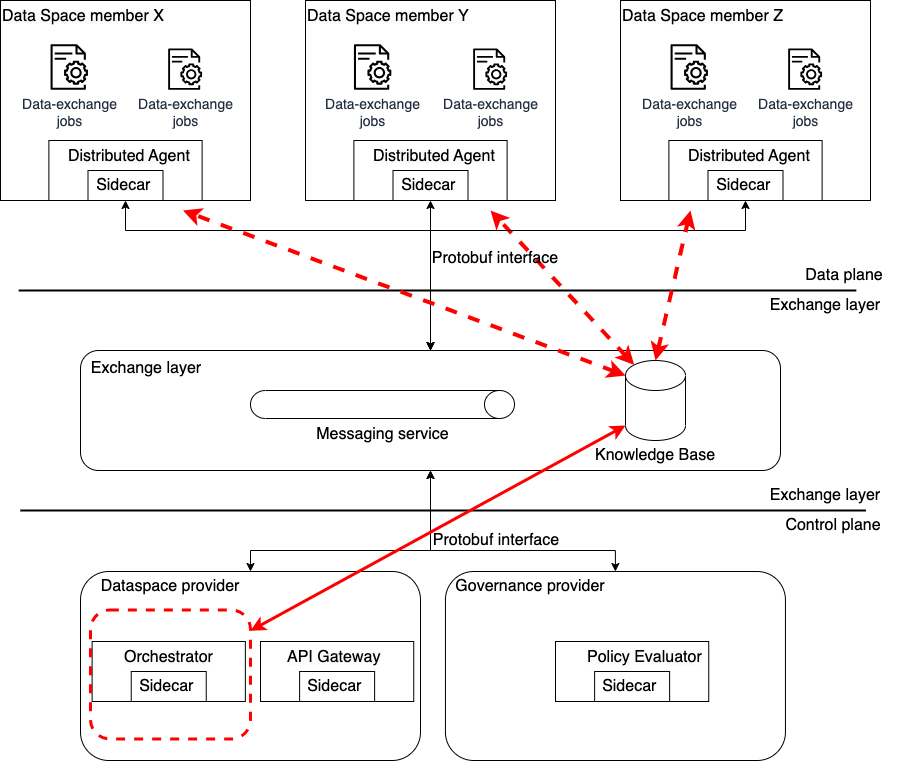

The diagram above was exported from draw.io. Its source (the exported page's mxGraphModel, read from the mxfile embedded in the PNG):
<mxGraphModel dx="1082" dy="1680" grid="1" gridSize="10" guides="1" tooltips="1" connect="1" arrows="1" fold="1" page="1" pageScale="1" pageWidth="1169" pageHeight="827" math="0" shadow="0">
  <root>
    <mxCell id="0" />
    <mxCell id="1" parent="0" />
    <mxCell id="TdQgPlCOAdEroEXN11oh-1" style="edgeStyle=orthogonalEdgeStyle;rounded=0;orthogonalLoop=1;jettySize=auto;html=1;entryX=0.5;entryY=1;entryDx=0;entryDy=0;startArrow=classic;startFill=1;" parent="1" source="TdQgPlCOAdEroEXN11oh-2" target="TdQgPlCOAdEroEXN11oh-4" edge="1">
      <mxGeometry relative="1" as="geometry">
        <Array as="points">
          <mxPoint x="645" y="520" />
          <mxPoint x="460" y="520" />
        </Array>
      </mxGeometry>
    </mxCell>
    <mxCell id="TdQgPlCOAdEroEXN11oh-2" value="" style="rounded=1;whiteSpace=wrap;html=1;" parent="1" vertex="1">
      <mxGeometry x="474.94" y="541" width="340" height="189" as="geometry" />
    </mxCell>
    <mxCell id="TdQgPlCOAdEroEXN11oh-3" value="" style="group" parent="1" vertex="1" connectable="0">
      <mxGeometry x="110" y="320" width="700" height="120" as="geometry" />
    </mxCell>
    <mxCell id="TdQgPlCOAdEroEXN11oh-4" value="" style="rounded=1;whiteSpace=wrap;html=1;" parent="TdQgPlCOAdEroEXN11oh-3" vertex="1">
      <mxGeometry width="700" height="120" as="geometry" />
    </mxCell>
    <mxCell id="TdQgPlCOAdEroEXN11oh-5" value="&lt;font style=&quot;font-size: 16px;&quot;&gt;Exchange layer&lt;/font&gt;" style="text;html=1;strokeColor=none;fillColor=none;align=center;verticalAlign=middle;whiteSpace=wrap;rounded=0;" parent="TdQgPlCOAdEroEXN11oh-3" vertex="1">
      <mxGeometry x="1" y="3" width="130" height="30" as="geometry" />
    </mxCell>
    <mxCell id="TdQgPlCOAdEroEXN11oh-6" value="" style="group" parent="TdQgPlCOAdEroEXN11oh-3" vertex="1" connectable="0">
      <mxGeometry x="510" y="10" width="130" height="110" as="geometry" />
    </mxCell>
    <mxCell id="stUjjPK8fQRGY2JS3tlU-1" style="rounded=0;orthogonalLoop=1;jettySize=auto;html=1;fillColor=#f8cecc;strokeColor=#FF0000;strokeWidth=4;startArrow=classic;startFill=1;dashed=1;exitX=0.145;exitY=0;exitDx=0;exitDy=4.35;exitPerimeter=0;" parent="TdQgPlCOAdEroEXN11oh-6" source="TdQgPlCOAdEroEXN11oh-7" edge="1">
      <mxGeometry relative="1" as="geometry">
        <mxPoint x="-100" y="-150" as="targetPoint" />
      </mxGeometry>
    </mxCell>
    <mxCell id="TdQgPlCOAdEroEXN11oh-7" value="" style="shape=cylinder3;whiteSpace=wrap;html=1;boundedLbl=1;backgroundOutline=1;size=15;" parent="TdQgPlCOAdEroEXN11oh-6" vertex="1">
      <mxGeometry x="35" width="60" height="80" as="geometry" />
    </mxCell>
    <mxCell id="TdQgPlCOAdEroEXN11oh-8" value="&lt;font style=&quot;font-size: 16px;&quot;&gt;Knowledge Base&lt;/font&gt;" style="text;html=1;strokeColor=none;fillColor=none;align=center;verticalAlign=middle;whiteSpace=wrap;rounded=0;" parent="TdQgPlCOAdEroEXN11oh-6" vertex="1">
      <mxGeometry y="80" width="130" height="30" as="geometry" />
    </mxCell>
    <mxCell id="TdQgPlCOAdEroEXN11oh-9" value="" style="group" parent="TdQgPlCOAdEroEXN11oh-3" vertex="1" connectable="0">
      <mxGeometry x="170" y="40" width="264" height="59" as="geometry" />
    </mxCell>
    <mxCell id="TdQgPlCOAdEroEXN11oh-10" value="" style="shape=cylinder3;whiteSpace=wrap;html=1;boundedLbl=1;backgroundOutline=1;size=15;rotation=90;" parent="TdQgPlCOAdEroEXN11oh-9" vertex="1">
      <mxGeometry x="118" y="-118" width="28" height="264" as="geometry" />
    </mxCell>
    <mxCell id="TdQgPlCOAdEroEXN11oh-11" value="&lt;font style=&quot;font-size: 16px;&quot;&gt;Messaging service&lt;/font&gt;" style="text;html=1;align=center;verticalAlign=middle;resizable=0;points=[];autosize=1;strokeColor=none;fillColor=none;" parent="TdQgPlCOAdEroEXN11oh-9" vertex="1">
      <mxGeometry x="52" y="29" width="160" height="30" as="geometry" />
    </mxCell>
    <mxCell id="TdQgPlCOAdEroEXN11oh-12" value="" style="group" parent="1" vertex="1" connectable="0">
      <mxGeometry x="30" y="-30" width="250" height="200" as="geometry" />
    </mxCell>
    <mxCell id="TdQgPlCOAdEroEXN11oh-13" value="" style="rounded=0;whiteSpace=wrap;html=1;" parent="TdQgPlCOAdEroEXN11oh-12" vertex="1">
      <mxGeometry width="250" height="200" as="geometry" />
    </mxCell>
    <mxCell id="TdQgPlCOAdEroEXN11oh-14" value="" style="rounded=0;whiteSpace=wrap;html=1;" parent="TdQgPlCOAdEroEXN11oh-12" vertex="1">
      <mxGeometry x="48.38" y="140" width="153.24" height="60" as="geometry" />
    </mxCell>
    <mxCell id="TdQgPlCOAdEroEXN11oh-15" value="&lt;font style=&quot;font-size: 16px;&quot;&gt;Sidecar&amp;nbsp;&lt;/font&gt;" style="rounded=0;whiteSpace=wrap;html=1;" parent="TdQgPlCOAdEroEXN11oh-12" vertex="1">
      <mxGeometry x="87.5" y="170" width="75" height="30" as="geometry" />
    </mxCell>
    <mxCell id="TdQgPlCOAdEroEXN11oh-16" value="&lt;font style=&quot;font-size: 14px;&quot;&gt;Data-exchange&lt;br&gt;jobs&lt;/font&gt;" style="sketch=0;outlineConnect=0;fontColor=#232F3E;gradientColor=none;fillColor=#000000;strokeColor=none;dashed=0;verticalLabelPosition=bottom;verticalAlign=top;align=center;html=1;fontSize=12;fontStyle=0;aspect=fixed;pointerEvents=1;shape=mxgraph.aws4.iot_device_jobs_resource;strokeWidth=1;" parent="TdQgPlCOAdEroEXN11oh-12" vertex="1">
      <mxGeometry x="167.62" y="47.92" width="34" height="41.44" as="geometry" />
    </mxCell>
    <mxCell id="TdQgPlCOAdEroEXN11oh-17" value="&lt;span style=&quot;color: rgb(0, 0, 0); font-family: Helvetica; font-style: normal; font-variant-ligatures: normal; font-variant-caps: normal; font-weight: 400; letter-spacing: normal; orphans: 2; text-align: center; text-indent: 0px; text-transform: none; widows: 2; word-spacing: 0px; -webkit-text-stroke-width: 0px; background-color: rgb(251, 251, 251); text-decoration-thickness: initial; text-decoration-style: initial; text-decoration-color: initial; float: none; display: inline !important;&quot;&gt;&lt;font style=&quot;font-size: 16px;&quot;&gt;Data Space member X&lt;/font&gt;&lt;/span&gt;" style="text;whiteSpace=wrap;html=1;" parent="TdQgPlCOAdEroEXN11oh-12" vertex="1">
      <mxGeometry width="180" height="40" as="geometry" />
    </mxCell>
    <mxCell id="TdQgPlCOAdEroEXN11oh-18" value="&lt;font style=&quot;font-size: 14px;&quot;&gt;Data-exchange&lt;br&gt;jobs&lt;/font&gt;" style="sketch=0;outlineConnect=0;fontColor=#232F3E;gradientColor=none;fillColor=#000000;strokeColor=none;dashed=0;verticalLabelPosition=bottom;verticalAlign=top;align=center;html=1;fontSize=12;fontStyle=0;aspect=fixed;pointerEvents=1;shape=mxgraph.aws4.iot_device_jobs_resource;strokeWidth=1;" parent="TdQgPlCOAdEroEXN11oh-12" vertex="1">
      <mxGeometry x="50" y="43.650000000000006" width="37.5" height="45.71" as="geometry" />
    </mxCell>
    <mxCell id="TdQgPlCOAdEroEXN11oh-19" value="&lt;span style=&quot;color: rgb(0, 0, 0); font-family: Helvetica; font-style: normal; font-variant-ligatures: normal; font-variant-caps: normal; font-weight: 400; letter-spacing: normal; orphans: 2; text-align: center; text-indent: 0px; text-transform: none; widows: 2; word-spacing: 0px; -webkit-text-stroke-width: 0px; background-color: rgb(251, 251, 251); text-decoration-thickness: initial; text-decoration-style: initial; text-decoration-color: initial; float: none; display: inline !important;&quot;&gt;&lt;font style=&quot;font-size: 16px;&quot;&gt;Distributed Agent&lt;/font&gt;&lt;/span&gt;" style="text;whiteSpace=wrap;html=1;" parent="TdQgPlCOAdEroEXN11oh-12" vertex="1">
      <mxGeometry x="65.62" y="140" width="128.38" height="40" as="geometry" />
    </mxCell>
    <mxCell id="TdQgPlCOAdEroEXN11oh-20" style="edgeStyle=orthogonalEdgeStyle;rounded=0;orthogonalLoop=1;jettySize=auto;html=1;startArrow=classic;startFill=1;" parent="1" source="TdQgPlCOAdEroEXN11oh-15" target="TdQgPlCOAdEroEXN11oh-4" edge="1">
      <mxGeometry relative="1" as="geometry">
        <Array as="points">
          <mxPoint x="155" y="200" />
          <mxPoint x="460" y="200" />
        </Array>
      </mxGeometry>
    </mxCell>
    <mxCell id="TdQgPlCOAdEroEXN11oh-21" value="" style="endArrow=none;html=1;rounded=0;strokeWidth=2;entryX=0.75;entryY=0;entryDx=0;entryDy=0;" parent="1" target="TdQgPlCOAdEroEXN11oh-22" edge="1">
      <mxGeometry width="50" height="50" relative="1" as="geometry">
        <mxPoint x="50" y="480" as="sourcePoint" />
        <mxPoint x="960" y="480" as="targetPoint" />
      </mxGeometry>
    </mxCell>
    <mxCell id="TdQgPlCOAdEroEXN11oh-22" value="&lt;font style=&quot;font-size: 16px;&quot;&gt;Control plane&lt;/font&gt;" style="text;html=1;strokeColor=none;fillColor=none;align=center;verticalAlign=middle;whiteSpace=wrap;rounded=0;" parent="1" vertex="1">
      <mxGeometry x="798" y="480" width="130" height="30" as="geometry" />
    </mxCell>
    <mxCell id="TdQgPlCOAdEroEXN11oh-23" value="&lt;font style=&quot;font-size: 16px;&quot;&gt;Exchange layer&lt;/font&gt;" style="text;html=1;strokeColor=none;fillColor=none;align=center;verticalAlign=middle;whiteSpace=wrap;rounded=0;" parent="1" vertex="1">
      <mxGeometry x="790" y="450" width="130" height="30" as="geometry" />
    </mxCell>
    <mxCell id="TdQgPlCOAdEroEXN11oh-24" value="" style="group" parent="1" vertex="1" connectable="0">
      <mxGeometry x="335" y="-30" width="250" height="200" as="geometry" />
    </mxCell>
    <mxCell id="TdQgPlCOAdEroEXN11oh-25" value="" style="rounded=0;whiteSpace=wrap;html=1;" parent="TdQgPlCOAdEroEXN11oh-24" vertex="1">
      <mxGeometry width="250" height="200" as="geometry" />
    </mxCell>
    <mxCell id="TdQgPlCOAdEroEXN11oh-26" value="" style="rounded=0;whiteSpace=wrap;html=1;" parent="TdQgPlCOAdEroEXN11oh-24" vertex="1">
      <mxGeometry x="48.38" y="140" width="153.24" height="60" as="geometry" />
    </mxCell>
    <mxCell id="TdQgPlCOAdEroEXN11oh-27" value="&lt;font style=&quot;font-size: 16px;&quot;&gt;Sidecar&amp;nbsp;&lt;/font&gt;" style="rounded=0;whiteSpace=wrap;html=1;" parent="TdQgPlCOAdEroEXN11oh-24" vertex="1">
      <mxGeometry x="87.5" y="170" width="75" height="30" as="geometry" />
    </mxCell>
    <mxCell id="TdQgPlCOAdEroEXN11oh-28" value="&lt;font style=&quot;font-size: 14px;&quot;&gt;Data-exchange&lt;br&gt;jobs&lt;/font&gt;" style="sketch=0;outlineConnect=0;fontColor=#232F3E;gradientColor=none;fillColor=#000000;strokeColor=none;dashed=0;verticalLabelPosition=bottom;verticalAlign=top;align=center;html=1;fontSize=12;fontStyle=0;aspect=fixed;pointerEvents=1;shape=mxgraph.aws4.iot_device_jobs_resource;strokeWidth=1;" parent="TdQgPlCOAdEroEXN11oh-24" vertex="1">
      <mxGeometry x="167.62" y="47.92" width="34" height="41.44" as="geometry" />
    </mxCell>
    <mxCell id="TdQgPlCOAdEroEXN11oh-29" value="&lt;span style=&quot;color: rgb(0, 0, 0); font-family: Helvetica; font-style: normal; font-variant-ligatures: normal; font-variant-caps: normal; font-weight: 400; letter-spacing: normal; orphans: 2; text-align: center; text-indent: 0px; text-transform: none; widows: 2; word-spacing: 0px; -webkit-text-stroke-width: 0px; background-color: rgb(251, 251, 251); text-decoration-thickness: initial; text-decoration-style: initial; text-decoration-color: initial; float: none; display: inline !important;&quot;&gt;&lt;font style=&quot;font-size: 16px;&quot;&gt;Data Space member Y&lt;/font&gt;&lt;/span&gt;" style="text;whiteSpace=wrap;html=1;" parent="TdQgPlCOAdEroEXN11oh-24" vertex="1">
      <mxGeometry width="180" height="40" as="geometry" />
    </mxCell>
    <mxCell id="TdQgPlCOAdEroEXN11oh-30" value="&lt;font style=&quot;font-size: 14px;&quot;&gt;Data-exchange&lt;br&gt;jobs&lt;/font&gt;" style="sketch=0;outlineConnect=0;fontColor=#232F3E;gradientColor=none;fillColor=#000000;strokeColor=none;dashed=0;verticalLabelPosition=bottom;verticalAlign=top;align=center;html=1;fontSize=12;fontStyle=0;aspect=fixed;pointerEvents=1;shape=mxgraph.aws4.iot_device_jobs_resource;strokeWidth=1;" parent="TdQgPlCOAdEroEXN11oh-24" vertex="1">
      <mxGeometry x="48.38" y="43.650000000000006" width="37.5" height="45.71" as="geometry" />
    </mxCell>
    <mxCell id="TdQgPlCOAdEroEXN11oh-31" value="&lt;span style=&quot;color: rgb(0, 0, 0); font-family: Helvetica; font-style: normal; font-variant-ligatures: normal; font-variant-caps: normal; font-weight: 400; letter-spacing: normal; orphans: 2; text-align: center; text-indent: 0px; text-transform: none; widows: 2; word-spacing: 0px; -webkit-text-stroke-width: 0px; background-color: rgb(251, 251, 251); text-decoration-thickness: initial; text-decoration-style: initial; text-decoration-color: initial; float: none; display: inline !important;&quot;&gt;&lt;font style=&quot;font-size: 16px;&quot;&gt;Distributed Agent&lt;/font&gt;&lt;/span&gt;" style="text;whiteSpace=wrap;html=1;" parent="TdQgPlCOAdEroEXN11oh-24" vertex="1">
      <mxGeometry x="65.62" y="140" width="128.38" height="40" as="geometry" />
    </mxCell>
    <mxCell id="TdQgPlCOAdEroEXN11oh-32" value="" style="group" parent="1" vertex="1" connectable="0">
      <mxGeometry x="650" y="-30" width="250" height="200" as="geometry" />
    </mxCell>
    <mxCell id="TdQgPlCOAdEroEXN11oh-33" value="" style="rounded=0;whiteSpace=wrap;html=1;" parent="TdQgPlCOAdEroEXN11oh-32" vertex="1">
      <mxGeometry width="250" height="200" as="geometry" />
    </mxCell>
    <mxCell id="TdQgPlCOAdEroEXN11oh-34" value="" style="rounded=0;whiteSpace=wrap;html=1;" parent="TdQgPlCOAdEroEXN11oh-32" vertex="1">
      <mxGeometry x="48.38" y="140" width="153.24" height="60" as="geometry" />
    </mxCell>
    <mxCell id="TdQgPlCOAdEroEXN11oh-35" value="&lt;font style=&quot;font-size: 16px;&quot;&gt;Sidecar&amp;nbsp;&lt;/font&gt;" style="rounded=0;whiteSpace=wrap;html=1;" parent="TdQgPlCOAdEroEXN11oh-32" vertex="1">
      <mxGeometry x="87.5" y="170" width="75" height="30" as="geometry" />
    </mxCell>
    <mxCell id="TdQgPlCOAdEroEXN11oh-36" value="&lt;font style=&quot;font-size: 14px;&quot;&gt;Data-exchange&lt;br&gt;jobs&lt;/font&gt;" style="sketch=0;outlineConnect=0;fontColor=#232F3E;gradientColor=none;fillColor=#000000;strokeColor=none;dashed=0;verticalLabelPosition=bottom;verticalAlign=top;align=center;html=1;fontSize=12;fontStyle=0;aspect=fixed;pointerEvents=1;shape=mxgraph.aws4.iot_device_jobs_resource;strokeWidth=1;" parent="TdQgPlCOAdEroEXN11oh-32" vertex="1">
      <mxGeometry x="167.62" y="47.92" width="34" height="41.44" as="geometry" />
    </mxCell>
    <mxCell id="TdQgPlCOAdEroEXN11oh-37" value="&lt;span style=&quot;color: rgb(0, 0, 0); font-family: Helvetica; font-style: normal; font-variant-ligatures: normal; font-variant-caps: normal; font-weight: 400; letter-spacing: normal; orphans: 2; text-align: center; text-indent: 0px; text-transform: none; widows: 2; word-spacing: 0px; -webkit-text-stroke-width: 0px; background-color: rgb(251, 251, 251); text-decoration-thickness: initial; text-decoration-style: initial; text-decoration-color: initial; float: none; display: inline !important;&quot;&gt;&lt;font style=&quot;font-size: 16px;&quot;&gt;Data Space member Z&lt;/font&gt;&lt;/span&gt;" style="text;whiteSpace=wrap;html=1;" parent="TdQgPlCOAdEroEXN11oh-32" vertex="1">
      <mxGeometry width="180" height="40" as="geometry" />
    </mxCell>
    <mxCell id="TdQgPlCOAdEroEXN11oh-38" value="&lt;font style=&quot;font-size: 14px;&quot;&gt;Data-exchange&lt;br&gt;jobs&lt;/font&gt;" style="sketch=0;outlineConnect=0;fontColor=#232F3E;gradientColor=none;fillColor=#000000;strokeColor=none;dashed=0;verticalLabelPosition=bottom;verticalAlign=top;align=center;html=1;fontSize=12;fontStyle=0;aspect=fixed;pointerEvents=1;shape=mxgraph.aws4.iot_device_jobs_resource;strokeWidth=1;" parent="TdQgPlCOAdEroEXN11oh-32" vertex="1">
      <mxGeometry x="50" y="43.650000000000006" width="37.5" height="45.71" as="geometry" />
    </mxCell>
    <mxCell id="TdQgPlCOAdEroEXN11oh-39" value="&lt;span style=&quot;color: rgb(0, 0, 0); font-family: Helvetica; font-style: normal; font-variant-ligatures: normal; font-variant-caps: normal; font-weight: 400; letter-spacing: normal; orphans: 2; text-align: center; text-indent: 0px; text-transform: none; widows: 2; word-spacing: 0px; -webkit-text-stroke-width: 0px; background-color: rgb(251, 251, 251); text-decoration-thickness: initial; text-decoration-style: initial; text-decoration-color: initial; float: none; display: inline !important;&quot;&gt;&lt;font style=&quot;font-size: 16px;&quot;&gt;Distributed Agent&lt;/font&gt;&lt;/span&gt;" style="text;whiteSpace=wrap;html=1;" parent="TdQgPlCOAdEroEXN11oh-32" vertex="1">
      <mxGeometry x="65.62" y="140" width="128.38" height="40" as="geometry" />
    </mxCell>
    <mxCell id="TdQgPlCOAdEroEXN11oh-40" style="edgeStyle=orthogonalEdgeStyle;rounded=0;orthogonalLoop=1;jettySize=auto;html=1;startArrow=classic;startFill=1;" parent="1" source="TdQgPlCOAdEroEXN11oh-27" target="TdQgPlCOAdEroEXN11oh-4" edge="1">
      <mxGeometry relative="1" as="geometry" />
    </mxCell>
    <mxCell id="TdQgPlCOAdEroEXN11oh-41" style="edgeStyle=orthogonalEdgeStyle;rounded=0;orthogonalLoop=1;jettySize=auto;html=1;startArrow=classic;startFill=1;" parent="1" source="TdQgPlCOAdEroEXN11oh-33" target="TdQgPlCOAdEroEXN11oh-4" edge="1">
      <mxGeometry relative="1" as="geometry">
        <Array as="points">
          <mxPoint x="775" y="200" />
          <mxPoint x="460" y="200" />
        </Array>
      </mxGeometry>
    </mxCell>
    <mxCell id="TdQgPlCOAdEroEXN11oh-44" value="" style="endArrow=none;html=1;rounded=0;strokeWidth=2;entryX=0.75;entryY=0;entryDx=0;entryDy=0;" parent="1" edge="1">
      <mxGeometry width="50" height="50" relative="1" as="geometry">
        <mxPoint x="48.25" y="260" as="sourcePoint" />
        <mxPoint x="885.75" y="260" as="targetPoint" />
      </mxGeometry>
    </mxCell>
    <mxCell id="TdQgPlCOAdEroEXN11oh-45" value="&lt;font style=&quot;font-size: 16px;&quot;&gt;Exchange layer&lt;/font&gt;" style="text;html=1;strokeColor=none;fillColor=none;align=center;verticalAlign=middle;whiteSpace=wrap;rounded=0;" parent="1" vertex="1">
      <mxGeometry x="790" y="260" width="130" height="30" as="geometry" />
    </mxCell>
    <mxCell id="TdQgPlCOAdEroEXN11oh-46" value="&lt;font style=&quot;font-size: 16px;&quot;&gt;Data plane&lt;/font&gt;" style="text;html=1;strokeColor=none;fillColor=none;align=center;verticalAlign=middle;whiteSpace=wrap;rounded=0;" parent="1" vertex="1">
      <mxGeometry x="809" y="230" width="130" height="30" as="geometry" />
    </mxCell>
    <mxCell id="TdQgPlCOAdEroEXN11oh-47" style="edgeStyle=orthogonalEdgeStyle;rounded=0;orthogonalLoop=1;jettySize=auto;html=1;entryX=0.5;entryY=1;entryDx=0;entryDy=0;startArrow=classic;startFill=1;" parent="1" source="TdQgPlCOAdEroEXN11oh-48" target="TdQgPlCOAdEroEXN11oh-4" edge="1">
      <mxGeometry relative="1" as="geometry">
        <Array as="points">
          <mxPoint x="280" y="520" />
          <mxPoint x="460" y="520" />
        </Array>
      </mxGeometry>
    </mxCell>
    <mxCell id="TdQgPlCOAdEroEXN11oh-48" value="" style="rounded=1;whiteSpace=wrap;html=1;" parent="1" vertex="1">
      <mxGeometry x="110" y="541" width="340" height="189" as="geometry" />
    </mxCell>
    <mxCell id="TdQgPlCOAdEroEXN11oh-49" value="&lt;font style=&quot;font-size: 16px;&quot;&gt;Dataspace provider&lt;/font&gt;" style="text;html=1;strokeColor=none;fillColor=none;align=center;verticalAlign=middle;whiteSpace=wrap;rounded=0;" parent="1" vertex="1">
      <mxGeometry x="120" y="541" width="160" height="30" as="geometry" />
    </mxCell>
    <mxCell id="TdQgPlCOAdEroEXN11oh-50" value="" style="rounded=0;whiteSpace=wrap;html=1;" parent="1" vertex="1">
      <mxGeometry x="290" y="611" width="153.24" height="60" as="geometry" />
    </mxCell>
    <mxCell id="TdQgPlCOAdEroEXN11oh-51" value="&lt;font style=&quot;font-size: 16px;&quot;&gt;Sidecar&amp;nbsp;&lt;/font&gt;" style="rounded=0;whiteSpace=wrap;html=1;" parent="1" vertex="1">
      <mxGeometry x="329.12" y="641" width="75" height="30" as="geometry" />
    </mxCell>
    <mxCell id="TdQgPlCOAdEroEXN11oh-52" value="&lt;span style=&quot;color: rgb(0, 0, 0); font-family: Helvetica; font-style: normal; font-variant-ligatures: normal; font-variant-caps: normal; font-weight: 400; letter-spacing: normal; orphans: 2; text-align: center; text-indent: 0px; text-transform: none; widows: 2; word-spacing: 0px; -webkit-text-stroke-width: 0px; background-color: rgb(251, 251, 251); text-decoration-thickness: initial; text-decoration-style: initial; text-decoration-color: initial; float: none; display: inline !important;&quot;&gt;&lt;font style=&quot;font-size: 16px;&quot;&gt;API Gateway&lt;/font&gt;&lt;/span&gt;" style="text;whiteSpace=wrap;html=1;" parent="1" vertex="1">
      <mxGeometry x="314.86" y="611" width="128.38" height="40" as="geometry" />
    </mxCell>
    <mxCell id="TdQgPlCOAdEroEXN11oh-53" value="" style="rounded=0;whiteSpace=wrap;html=1;" parent="1" vertex="1">
      <mxGeometry x="585" y="611" width="153.24" height="60" as="geometry" />
    </mxCell>
    <mxCell id="TdQgPlCOAdEroEXN11oh-54" value="&lt;font style=&quot;font-size: 16px;&quot;&gt;Sidecar&amp;nbsp;&lt;/font&gt;" style="rounded=0;whiteSpace=wrap;html=1;" parent="1" vertex="1">
      <mxGeometry x="624.12" y="641" width="75" height="30" as="geometry" />
    </mxCell>
    <mxCell id="TdQgPlCOAdEroEXN11oh-55" value="&lt;span style=&quot;color: rgb(0, 0, 0); font-family: Helvetica; font-style: normal; font-variant-ligatures: normal; font-variant-caps: normal; font-weight: 400; letter-spacing: normal; orphans: 2; text-align: center; text-indent: 0px; text-transform: none; widows: 2; word-spacing: 0px; -webkit-text-stroke-width: 0px; background-color: rgb(251, 251, 251); text-decoration-thickness: initial; text-decoration-style: initial; text-decoration-color: initial; float: none; display: inline !important;&quot;&gt;&lt;font style=&quot;font-size: 16px;&quot;&gt;Policy Evaluator&lt;/font&gt;&lt;/span&gt;" style="text;whiteSpace=wrap;html=1;" parent="1" vertex="1">
      <mxGeometry x="615" y="611" width="128.38" height="40" as="geometry" />
    </mxCell>
    <mxCell id="TdQgPlCOAdEroEXN11oh-56" value="" style="rounded=0;whiteSpace=wrap;html=1;" parent="1" vertex="1">
      <mxGeometry x="121.62" y="611" width="153.24" height="60" as="geometry" />
    </mxCell>
    <mxCell id="TdQgPlCOAdEroEXN11oh-57" value="&lt;font style=&quot;font-size: 16px;&quot;&gt;Sidecar&amp;nbsp;&lt;/font&gt;" style="rounded=0;whiteSpace=wrap;html=1;" parent="1" vertex="1">
      <mxGeometry x="160.74" y="641" width="75" height="30" as="geometry" />
    </mxCell>
    <mxCell id="TdQgPlCOAdEroEXN11oh-58" value="&lt;span style=&quot;color: rgb(0, 0, 0); font-family: Helvetica; font-style: normal; font-variant-ligatures: normal; font-variant-caps: normal; font-weight: 400; letter-spacing: normal; orphans: 2; text-align: center; text-indent: 0px; text-transform: none; widows: 2; word-spacing: 0px; -webkit-text-stroke-width: 0px; background-color: rgb(251, 251, 251); text-decoration-thickness: initial; text-decoration-style: initial; text-decoration-color: initial; float: none; display: inline !important;&quot;&gt;&lt;font style=&quot;font-size: 16px;&quot;&gt;Orchestrator&lt;/font&gt;&lt;/span&gt;" style="text;whiteSpace=wrap;html=1;" parent="1" vertex="1">
      <mxGeometry x="151.62" y="611" width="128.38" height="40" as="geometry" />
    </mxCell>
    <mxCell id="TdQgPlCOAdEroEXN11oh-59" value="&lt;font style=&quot;font-size: 16px;&quot;&gt;Governance provider&lt;/font&gt;" style="text;html=1;strokeColor=none;fillColor=none;align=center;verticalAlign=middle;whiteSpace=wrap;rounded=0;" parent="1" vertex="1">
      <mxGeometry x="480" y="541" width="160" height="30" as="geometry" />
    </mxCell>
    <mxCell id="TdQgPlCOAdEroEXN11oh-60" value="" style="rounded=1;whiteSpace=wrap;html=1;fillColor=none;strokeColor=#FF0000;strokeWidth=3;dashed=1;" parent="1" vertex="1">
      <mxGeometry x="120" y="579.5" width="160" height="129" as="geometry" />
    </mxCell>
    <mxCell id="TdQgPlCOAdEroEXN11oh-61" style="rounded=0;orthogonalLoop=1;jettySize=auto;html=1;entryX=0;entryY=1;entryDx=0;entryDy=-15;entryPerimeter=0;strokeColor=#FF0000;strokeWidth=3;startArrow=classic;startFill=1;" parent="1" source="TdQgPlCOAdEroEXN11oh-60" target="TdQgPlCOAdEroEXN11oh-7" edge="1">
      <mxGeometry relative="1" as="geometry" />
    </mxCell>
    <mxCell id="0vNq_MsbT_j7EZ_eF9My-1" style="rounded=0;orthogonalLoop=1;jettySize=auto;html=1;fillColor=#f8cecc;strokeColor=#FF0000;strokeWidth=4;startArrow=classic;startFill=1;dashed=1;exitX=0;exitY=0;exitDx=0;exitDy=15;exitPerimeter=0;" edge="1" parent="1" source="TdQgPlCOAdEroEXN11oh-7">
      <mxGeometry relative="1" as="geometry">
        <mxPoint x="212.5" y="180" as="targetPoint" />
        <mxPoint x="347.5" y="335" as="sourcePoint" />
      </mxGeometry>
    </mxCell>
    <mxCell id="0vNq_MsbT_j7EZ_eF9My-2" style="rounded=0;orthogonalLoop=1;jettySize=auto;html=1;fillColor=#f8cecc;strokeColor=#FF0000;strokeWidth=4;startArrow=classic;startFill=1;dashed=1;exitX=0.5;exitY=0;exitDx=0;exitDy=0;exitPerimeter=0;" edge="1" parent="1" source="TdQgPlCOAdEroEXN11oh-7">
      <mxGeometry relative="1" as="geometry">
        <mxPoint x="720" y="180" as="targetPoint" />
        <mxPoint x="665" y="355" as="sourcePoint" />
      </mxGeometry>
    </mxCell>
    <mxCell id="CXmJkcFX-fSRpxJshkwn-1" value="&lt;font style=&quot;font-size: 16px;&quot;&gt;Protobuf interface&lt;/font&gt;" style="text;html=1;strokeColor=none;fillColor=none;align=center;verticalAlign=middle;whiteSpace=wrap;rounded=0;" vertex="1" parent="1">
      <mxGeometry x="460" y="213" width="130" height="30" as="geometry" />
    </mxCell>
    <mxCell id="CXmJkcFX-fSRpxJshkwn-2" value="&lt;font style=&quot;font-size: 16px;&quot;&gt;Protobuf interface&lt;/font&gt;" style="text;html=1;strokeColor=none;fillColor=none;align=center;verticalAlign=middle;whiteSpace=wrap;rounded=0;" vertex="1" parent="1">
      <mxGeometry x="461" y="495" width="130" height="30" as="geometry" />
    </mxCell>
  </root>
</mxGraphModel>